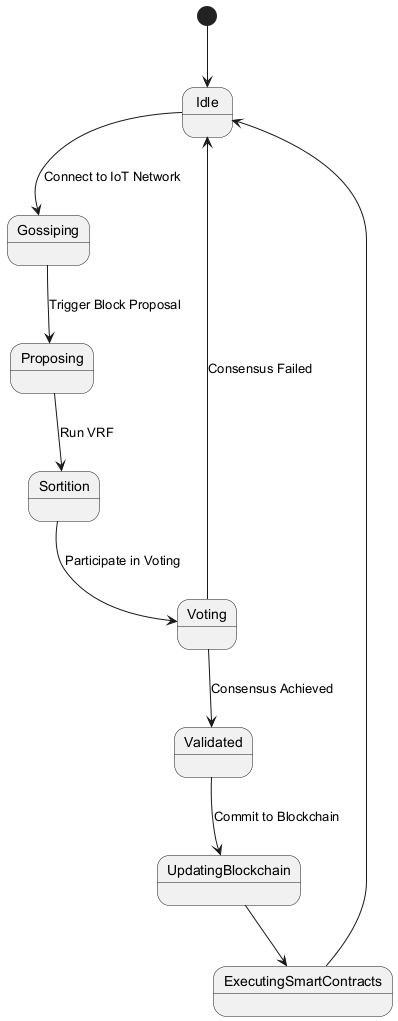

The diagram above was rendered by PlantUML. Its source (embedded in the PNG):
@startuml
[*] --> Idle
Idle --> Gossiping : Connect to IoT Network
Gossiping --> Proposing : Trigger Block Proposal
Proposing --> Sortition : Run VRF
Sortition --> Voting : Participate in Voting
Voting --> Validated : Consensus Achieved
Voting --> Idle : Consensus Failed
Validated --> UpdatingBlockchain : Commit to Blockchain
UpdatingBlockchain --> ExecutingSmartContracts
ExecutingSmartContracts --> Idle
@enduml